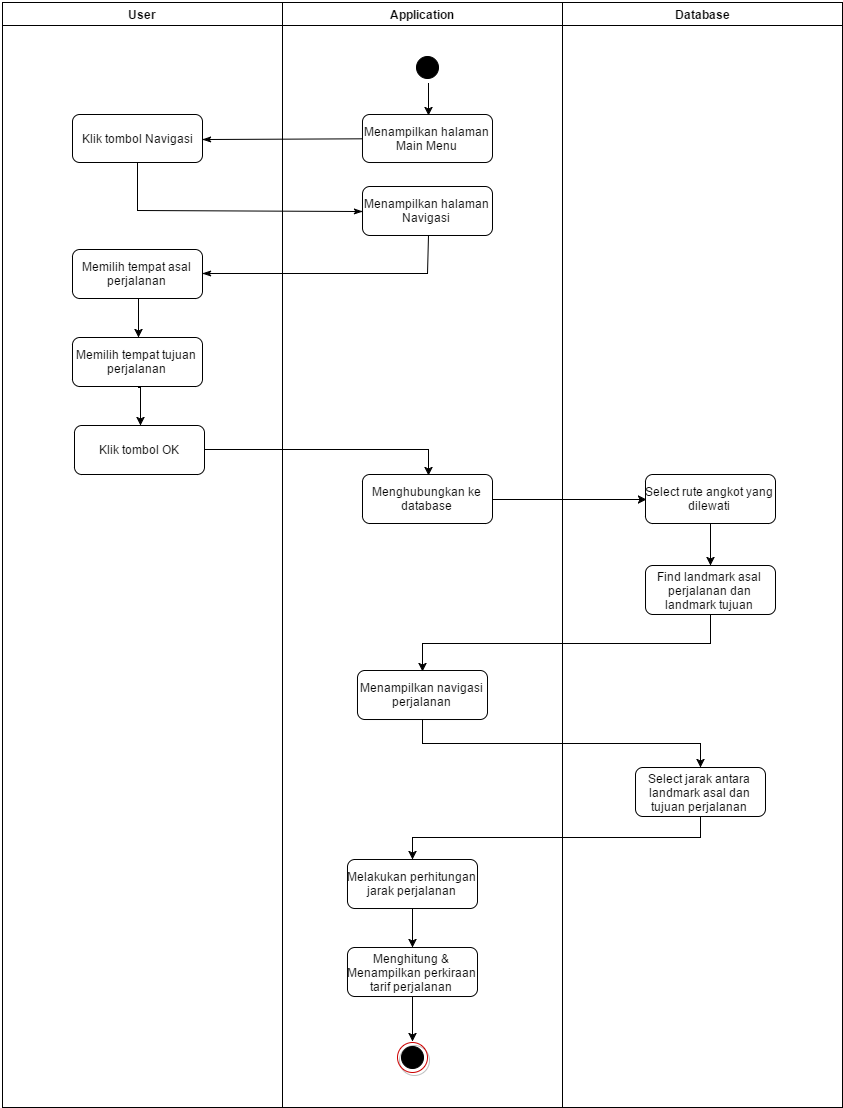

The diagram above was exported from draw.io. Its source (the exported page's mxGraphModel, read from the mxfile embedded in the PNG):
<mxGraphModel dx="3496" dy="1314" grid="1" gridSize="10" guides="1" tooltips="1" connect="1" arrows="1" fold="1" page="1" pageScale="1" pageWidth="826" pageHeight="1169" background="#ffffff" math="0" shadow="0">
  <root>
    <mxCell id="0" />
    <mxCell id="1" parent="0" />
    <mxCell id="2" value="User" style="swimlane;whiteSpace=wrap" vertex="1" parent="1">
      <mxGeometry x="18" y="2805" width="280" height="1105" as="geometry" />
    </mxCell>
    <mxCell id="3" value="Klik tombol Navigasi" style="rounded=1;whiteSpace=wrap;html=1;" vertex="1" parent="2">
      <mxGeometry x="70" y="112" width="130" height="48" as="geometry" />
    </mxCell>
    <mxCell id="4" value="Memilih tempat asal perjalanan" style="rounded=1;whiteSpace=wrap;html=1;" vertex="1" parent="2">
      <mxGeometry x="70" y="247" width="130" height="49" as="geometry" />
    </mxCell>
    <mxCell id="5" value="Memilih tempat tujuan perjalanan" style="rounded=1;whiteSpace=wrap;html=1;" vertex="1" parent="2">
      <mxGeometry x="70" y="335" width="130" height="49" as="geometry" />
    </mxCell>
    <mxCell id="7" value="Klik tombol OK" style="rounded=1;whiteSpace=wrap;html=1;" vertex="1" parent="2">
      <mxGeometry x="72" y="423" width="130" height="49" as="geometry" />
    </mxCell>
    <mxCell id="9" value="Klik tombol Navigasi" style="rounded=1;whiteSpace=wrap;html=1;" vertex="1" parent="1">
      <mxGeometry x="88" y="2917" width="130" height="48" as="geometry" />
    </mxCell>
    <mxCell id="10" value="Memilih tempat asal perjalanan" style="rounded=1;whiteSpace=wrap;html=1;" vertex="1" parent="1">
      <mxGeometry x="88" y="3052" width="130" height="49" as="geometry" />
    </mxCell>
    <mxCell id="11" value="Memilih tempat tujuan perjalanan" style="rounded=1;whiteSpace=wrap;html=1;" vertex="1" parent="1">
      <mxGeometry x="88" y="3140" width="130" height="49" as="geometry" />
    </mxCell>
    <mxCell id="6" style="edgeStyle=orthogonalEdgeStyle;rounded=0;html=1;exitX=0.5;exitY=1;entryX=0.5;entryY=0;jettySize=auto;orthogonalLoop=1;" edge="1" parent="1" source="10" target="11">
      <mxGeometry relative="1" as="geometry" />
    </mxCell>
    <mxCell id="12" style="edgeStyle=orthogonalEdgeStyle;rounded=0;html=1;exitX=0.5;exitY=1;entryX=0.5;entryY=0;jettySize=auto;orthogonalLoop=1;" edge="1" source="10" target="11" parent="1">
      <mxGeometry x="154" y="3102" as="geometry" />
    </mxCell>
    <mxCell id="13" value="Klik tombol OK" style="rounded=1;whiteSpace=wrap;html=1;" vertex="1" parent="1">
      <mxGeometry x="90" y="3228" width="130" height="49" as="geometry" />
    </mxCell>
    <mxCell id="8" style="edgeStyle=orthogonalEdgeStyle;rounded=0;html=1;exitX=0.5;exitY=1;entryX=0.5;entryY=0;jettySize=auto;orthogonalLoop=1;" edge="1" parent="1" source="11" target="13">
      <mxGeometry relative="1" as="geometry" />
    </mxCell>
    <mxCell id="14" style="edgeStyle=orthogonalEdgeStyle;rounded=0;html=1;exitX=0.5;exitY=1;entryX=0.5;entryY=0;jettySize=auto;orthogonalLoop=1;" edge="1" source="11" target="13" parent="1">
      <mxGeometry x="154" y="3190" as="geometry" />
    </mxCell>
    <mxCell id="15" value="Application" style="swimlane;whiteSpace=wrap" vertex="1" parent="1">
      <mxGeometry x="298" y="2805" width="280" height="1105" as="geometry" />
    </mxCell>
    <mxCell id="16" value="" style="ellipse;shape=startState;fillColor=#000000;strokeColor=#000000;" vertex="1" parent="15">
      <mxGeometry x="130" y="50" width="30" height="30" as="geometry" />
    </mxCell>
    <mxCell id="18" value="Menampilkan halaman Main Menu" style="rounded=1;whiteSpace=wrap;html=1;" vertex="1" parent="15">
      <mxGeometry x="80" y="112" width="130" height="48" as="geometry" />
    </mxCell>
    <mxCell id="19" value="Menampilkan halaman Navigasi" style="rounded=1;whiteSpace=wrap;html=1;" vertex="1" parent="15">
      <mxGeometry x="80" y="184" width="130" height="49" as="geometry" />
    </mxCell>
    <mxCell id="20" value="Menghubungkan ke database" style="rounded=1;whiteSpace=wrap;html=1;" vertex="1" parent="15">
      <mxGeometry x="80" y="472" width="130" height="49" as="geometry" />
    </mxCell>
    <mxCell id="21" value="Menampilkan navigasi perjalanan" style="rounded=1;whiteSpace=wrap;html=1;" vertex="1" parent="15">
      <mxGeometry x="75" y="668" width="130" height="49" as="geometry" />
    </mxCell>
    <mxCell id="22" value="Menghitung &amp;amp; Menampilkan perkiraan tarif perjalanan" style="rounded=1;whiteSpace=wrap;html=1;" vertex="1" parent="15">
      <mxGeometry x="65" y="945" width="130" height="49" as="geometry" />
    </mxCell>
    <mxCell id="23" value="" style="ellipse;whiteSpace=wrap;html=1;shadow=1;strokeColor=#CC0000;fillColor=none;gradientColor=none" vertex="1" parent="15">
      <mxGeometry x="115" y="1039.5294117647059" width="30" height="30" as="geometry" />
    </mxCell>
    <mxCell id="24" value="" style="ellipse;shape=startState;fillColor=#000000;strokeColor=#000000;" vertex="1" parent="15">
      <mxGeometry x="115" y="1039.5294117647059" width="30" height="30" as="geometry" />
    </mxCell>
    <mxCell id="26" value="Melakukan perhitungan jarak perjalanan" style="rounded=1;whiteSpace=wrap;html=1;" vertex="1" parent="15">
      <mxGeometry x="65" y="857" width="130" height="49" as="geometry" />
    </mxCell>
    <mxCell id="28" value="" style="ellipse;shape=startState;fillColor=#000000;strokeColor=#000000;" vertex="1" parent="1">
      <mxGeometry x="428" y="2855" width="30" height="30" as="geometry" />
    </mxCell>
    <mxCell id="29" value="" style="endArrow=classic;html=1;entryX=0.5;entryY=0;exitX=0.5;exitY=1;" edge="1" source="28" target="30" parent="1">
      <mxGeometry x="444" y="2886" width="50" height="50" as="geometry">
        <mxPoint x="-290" as="sourcePoint" />
        <mxPoint x="145" y="110" as="targetPoint" />
      </mxGeometry>
    </mxCell>
    <mxCell id="30" value="Menampilkan halaman Main Menu" style="rounded=1;whiteSpace=wrap;html=1;" vertex="1" parent="1">
      <mxGeometry x="378" y="2917" width="130" height="48" as="geometry" />
    </mxCell>
    <mxCell id="17" value="" style="endArrow=classic;html=1;entryX=0.5;entryY=0;exitX=0.5;exitY=1;" edge="1" parent="1" source="28" target="30">
      <mxGeometry width="50" height="50" relative="1" as="geometry">
        <mxPoint x="8" y="2805" as="sourcePoint" />
        <mxPoint x="443" y="2915" as="targetPoint" />
      </mxGeometry>
    </mxCell>
    <mxCell id="31" value="Menampilkan halaman Navigasi" style="rounded=1;whiteSpace=wrap;html=1;" vertex="1" parent="1">
      <mxGeometry x="378" y="2989" width="130" height="49" as="geometry" />
    </mxCell>
    <mxCell id="32" value="Menghubungkan ke database" style="rounded=1;whiteSpace=wrap;html=1;" vertex="1" parent="1">
      <mxGeometry x="378" y="3277" width="130" height="49" as="geometry" />
    </mxCell>
    <mxCell id="33" value="Menampilkan navigasi perjalanan" style="rounded=1;whiteSpace=wrap;html=1;" vertex="1" parent="1">
      <mxGeometry x="373" y="3473" width="130" height="49" as="geometry" />
    </mxCell>
    <mxCell id="34" value="Menghitung &amp;amp; Menampilkan perkiraan tarif perjalanan" style="rounded=1;whiteSpace=wrap;html=1;" vertex="1" parent="1">
      <mxGeometry x="363" y="3750" width="130" height="49" as="geometry" />
    </mxCell>
    <mxCell id="35" value="" style="ellipse;whiteSpace=wrap;html=1;shadow=1;strokeColor=#CC0000;fillColor=none;gradientColor=none" vertex="1" parent="1">
      <mxGeometry x="413" y="3844.529411764706" width="30" height="30" as="geometry" />
    </mxCell>
    <mxCell id="36" value="" style="ellipse;shape=startState;fillColor=#000000;strokeColor=#000000;" vertex="1" parent="1">
      <mxGeometry x="413" y="3844.529411764706" width="30" height="30" as="geometry" />
    </mxCell>
    <mxCell id="25" style="edgeStyle=orthogonalEdgeStyle;rounded=0;html=1;exitX=0.5;exitY=1;entryX=0.5;entryY=0;jettySize=auto;orthogonalLoop=1;" edge="1" parent="1" source="34" target="36">
      <mxGeometry relative="1" as="geometry">
        <mxPoint x="427.70588235294144" y="3798.588235294118" as="sourcePoint" />
        <Array as="points" />
      </mxGeometry>
    </mxCell>
    <mxCell id="37" style="edgeStyle=orthogonalEdgeStyle;rounded=0;html=1;exitX=0.5;exitY=1;entryX=0.5;entryY=0;jettySize=auto;orthogonalLoop=1;" edge="1" source="34" target="36" parent="1">
      <mxGeometry x="428" y="3800" as="geometry">
        <mxPoint x="129.70588235294144" y="993.588235294118" as="sourcePoint" />
        <Array as="points" />
      </mxGeometry>
    </mxCell>
    <mxCell id="38" value="Melakukan perhitungan jarak perjalanan" style="rounded=1;whiteSpace=wrap;html=1;" vertex="1" parent="1">
      <mxGeometry x="363" y="3662" width="130" height="49" as="geometry" />
    </mxCell>
    <mxCell id="27" style="edgeStyle=orthogonalEdgeStyle;rounded=0;html=1;exitX=0.5;exitY=1;entryX=0.5;entryY=0;endArrow=classic;endFill=1;jettySize=auto;orthogonalLoop=1;" edge="1" parent="1" source="38" target="34">
      <mxGeometry relative="1" as="geometry">
        <mxPoint x="427.70588235294144" y="3751.9411764705883" as="targetPoint" />
        <Array as="points" />
      </mxGeometry>
    </mxCell>
    <mxCell id="39" style="edgeStyle=orthogonalEdgeStyle;rounded=0;html=1;exitX=0.5;exitY=1;entryX=0.5;entryY=0;endArrow=classic;endFill=1;jettySize=auto;orthogonalLoop=1;" edge="1" source="38" target="34" parent="1">
      <mxGeometry x="428" y="3712" as="geometry">
        <mxPoint x="129.70588235294144" y="946.9411764705883" as="targetPoint" />
        <Array as="points" />
      </mxGeometry>
    </mxCell>
    <mxCell id="40" value="" style="edgeStyle=none;rounded=0;html=1;endArrow=classicThin;endFill=1;jettySize=auto;orthogonalLoop=1;entryX=1;entryY=0.5;" edge="1" source="30" target="9" parent="1">
      <mxGeometry x="218" y="2941" as="geometry" />
    </mxCell>
    <mxCell id="41" value="" style="edgeStyle=none;rounded=0;html=1;endArrow=classicThin;endFill=1;jettySize=auto;orthogonalLoop=1;entryX=0;entryY=0.5;" edge="1" source="9" target="31" parent="1">
      <mxGeometry x="153" y="2965" as="geometry">
        <mxPoint x="153" y="3065" as="targetPoint" />
        <Array as="points">
          <mxPoint x="153" y="3013" />
        </Array>
      </mxGeometry>
    </mxCell>
    <mxCell id="42" value="Database" style="swimlane;whiteSpace=wrap" vertex="1" parent="1">
      <mxGeometry x="578" y="2805" width="280" height="1105" as="geometry" />
    </mxCell>
    <mxCell id="43" value="Select rute angkot yang dilewati" style="rounded=1;whiteSpace=wrap;html=1;" vertex="1" parent="42">
      <mxGeometry x="83" y="472" width="130" height="49" as="geometry" />
    </mxCell>
    <mxCell id="44" value="Select jarak antara landmark asal dan tujuan perjalanan" style="rounded=1;whiteSpace=wrap;html=1;" vertex="1" parent="42">
      <mxGeometry x="73" y="765" width="130" height="49" as="geometry" />
    </mxCell>
    <mxCell id="45" value="Find landmark asal perjalanan dan landmark tujuan" style="rounded=1;whiteSpace=wrap;html=1;" vertex="1" parent="42">
      <mxGeometry x="83" y="563" width="130" height="49" as="geometry" />
    </mxCell>
    <mxCell id="47" value="Select rute angkot yang dilewati" style="rounded=1;whiteSpace=wrap;html=1;" vertex="1" parent="1">
      <mxGeometry x="661" y="3277" width="130" height="49" as="geometry" />
    </mxCell>
    <mxCell id="48" value="Select jarak antara landmark asal dan tujuan perjalanan" style="rounded=1;whiteSpace=wrap;html=1;" vertex="1" parent="1">
      <mxGeometry x="651" y="3570" width="130" height="49" as="geometry" />
    </mxCell>
    <mxCell id="49" value="Find landmark asal perjalanan dan landmark tujuan" style="rounded=1;whiteSpace=wrap;html=1;" vertex="1" parent="1">
      <mxGeometry x="661" y="3368" width="130" height="49" as="geometry" />
    </mxCell>
    <mxCell id="46" style="edgeStyle=none;rounded=0;html=1;exitX=0.5;exitY=1;entryX=0.5;entryY=0;endArrow=classic;endFill=1;jettySize=auto;orthogonalLoop=1;" edge="1" parent="1" source="47" target="49">
      <mxGeometry relative="1" as="geometry" />
    </mxCell>
    <mxCell id="50" style="edgeStyle=none;rounded=0;html=1;exitX=0.5;exitY=1;entryX=0.5;entryY=0;endArrow=classic;endFill=1;jettySize=auto;orthogonalLoop=1;" edge="1" source="47" target="49" parent="1">
      <mxGeometry x="726" y="3326" as="geometry" />
    </mxCell>
    <mxCell id="51" value="" style="edgeStyle=none;rounded=0;html=1;endArrow=classicThin;endFill=1;jettySize=auto;orthogonalLoop=1;entryX=1;entryY=0.5;exitX=0.5;exitY=1;" edge="1" source="31" target="10" parent="1">
      <mxGeometry x="218" y="3038" as="geometry">
        <Array as="points">
          <mxPoint x="443" y="3076" />
        </Array>
      </mxGeometry>
    </mxCell>
    <mxCell id="52" style="edgeStyle=orthogonalEdgeStyle;rounded=0;html=1;exitX=1;exitY=0.5;entryX=0.5;entryY=0;jettySize=auto;orthogonalLoop=1;" edge="1" source="13" target="32" parent="1">
      <mxGeometry x="220" y="3253" as="geometry" />
    </mxCell>
    <mxCell id="53" style="edgeStyle=orthogonalEdgeStyle;rounded=0;html=1;exitX=1;exitY=0.5;entryX=0;entryY=0.5;jettySize=auto;orthogonalLoop=1;" edge="1" source="32" target="47" parent="1">
      <mxGeometry x="508" y="3302" as="geometry" />
    </mxCell>
    <mxCell id="54" style="edgeStyle=orthogonalEdgeStyle;rounded=0;html=1;exitX=0.5;exitY=1;entryX=0.5;entryY=0;jettySize=auto;orthogonalLoop=1;" edge="1" source="33" target="48" parent="1">
      <mxGeometry x="438" y="3522" as="geometry" />
    </mxCell>
    <mxCell id="55" style="edgeStyle=orthogonalEdgeStyle;rounded=0;html=1;exitX=0.5;exitY=1;entryX=0.5;entryY=0;endArrow=classic;endFill=1;jettySize=auto;orthogonalLoop=1;" edge="1" source="49" target="33" parent="1">
      <mxGeometry x="438" y="3417" as="geometry" />
    </mxCell>
    <mxCell id="56" style="edgeStyle=orthogonalEdgeStyle;rounded=0;html=1;exitX=0.5;exitY=1;entryX=0.5;entryY=0;endArrow=classic;endFill=1;jettySize=auto;orthogonalLoop=1;" edge="1" source="48" target="38" parent="1">
      <mxGeometry x="428" y="3619" as="geometry" />
    </mxCell>
  </root>
</mxGraphModel>